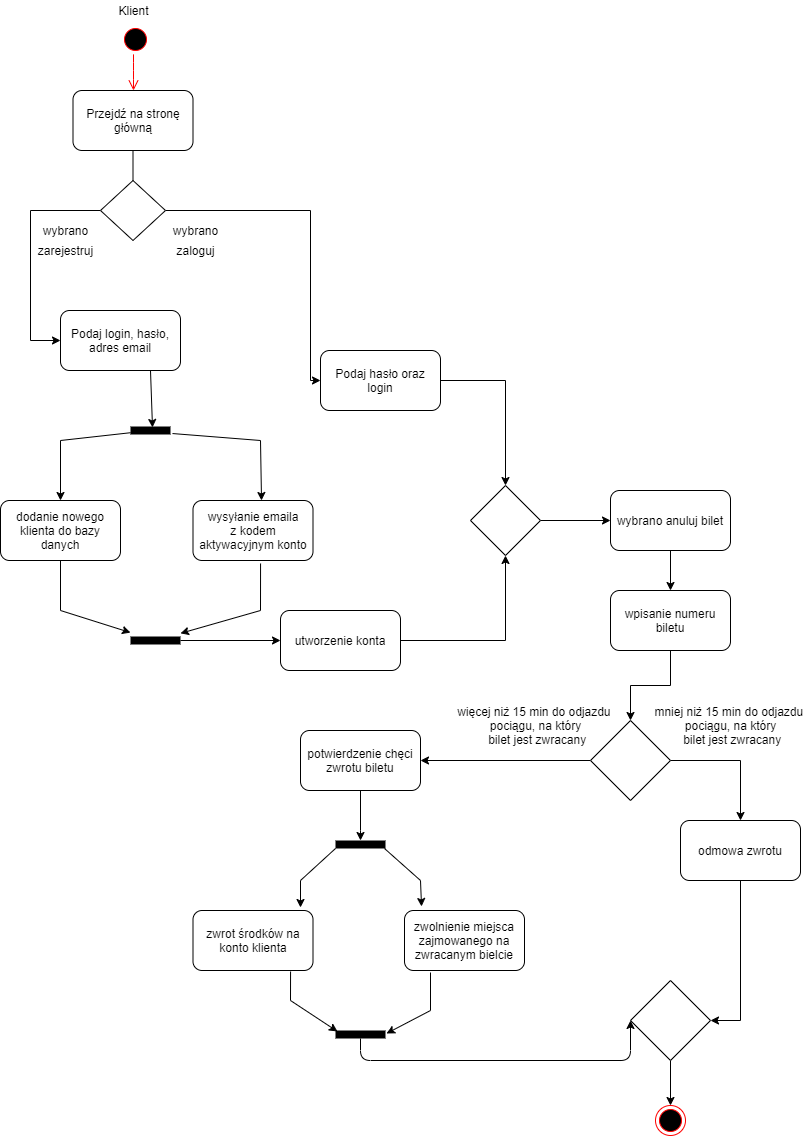

The diagram above was exported from draw.io. Its source (the exported page's mxGraphModel, read from the mxfile embedded in the PNG):
<mxGraphModel dx="1321" dy="745" grid="1" gridSize="10" guides="1" tooltips="1" connect="1" arrows="1" fold="1" page="1" pageScale="1" pageWidth="827" pageHeight="1169" math="0" shadow="0">
  <root>
    <mxCell id="0" />
    <mxCell id="1" parent="0" />
    <mxCell id="4iVOEquSZQsbbaQpIFm9-2" value="" style="ellipse;html=1;shape=startState;fillColor=#000000;strokeColor=#ff0000;" vertex="1" parent="1">
      <mxGeometry x="130" y="44" width="30" height="30" as="geometry" />
    </mxCell>
    <mxCell id="4iVOEquSZQsbbaQpIFm9-3" value="" style="edgeStyle=orthogonalEdgeStyle;html=1;verticalAlign=bottom;endArrow=open;endSize=8;strokeColor=#ff0000;" edge="1" source="4iVOEquSZQsbbaQpIFm9-2" parent="1" target="4iVOEquSZQsbbaQpIFm9-5">
      <mxGeometry relative="1" as="geometry">
        <mxPoint x="135" y="140" as="targetPoint" />
        <Array as="points">
          <mxPoint x="143" y="90" />
          <mxPoint x="143" y="90" />
        </Array>
      </mxGeometry>
    </mxCell>
    <mxCell id="4iVOEquSZQsbbaQpIFm9-4" value="Klient" style="text;html=1;align=center;verticalAlign=middle;resizable=0;points=[];autosize=1;" vertex="1" parent="1">
      <mxGeometry x="117.5" y="20" width="50" height="20" as="geometry" />
    </mxCell>
    <mxCell id="4iVOEquSZQsbbaQpIFm9-7" style="edgeStyle=orthogonalEdgeStyle;rounded=0;orthogonalLoop=1;jettySize=auto;html=1;entryX=0.5;entryY=0;entryDx=0;entryDy=0;" edge="1" parent="1" source="4iVOEquSZQsbbaQpIFm9-5" target="4iVOEquSZQsbbaQpIFm9-8">
      <mxGeometry relative="1" as="geometry">
        <mxPoint x="170" y="210" as="targetPoint" />
        <Array as="points">
          <mxPoint x="143" y="240" />
        </Array>
      </mxGeometry>
    </mxCell>
    <mxCell id="4iVOEquSZQsbbaQpIFm9-5" value="Przejdź na stronę główną" style="rounded=1;whiteSpace=wrap;html=1;" vertex="1" parent="1">
      <mxGeometry x="82.5" y="110" width="120" height="60" as="geometry" />
    </mxCell>
    <mxCell id="4iVOEquSZQsbbaQpIFm9-9" style="edgeStyle=orthogonalEdgeStyle;rounded=0;orthogonalLoop=1;jettySize=auto;html=1;" edge="1" parent="1" source="4iVOEquSZQsbbaQpIFm9-8" target="4iVOEquSZQsbbaQpIFm9-15">
      <mxGeometry relative="1" as="geometry">
        <mxPoint x="240" y="320" as="targetPoint" />
        <Array as="points">
          <mxPoint x="320" y="230" />
        </Array>
      </mxGeometry>
    </mxCell>
    <mxCell id="4iVOEquSZQsbbaQpIFm9-10" style="edgeStyle=orthogonalEdgeStyle;rounded=0;orthogonalLoop=1;jettySize=auto;html=1;" edge="1" parent="1" source="4iVOEquSZQsbbaQpIFm9-8" target="4iVOEquSZQsbbaQpIFm9-16">
      <mxGeometry relative="1" as="geometry">
        <mxPoint x="40" y="320" as="targetPoint" />
        <Array as="points">
          <mxPoint x="40" y="230" />
        </Array>
      </mxGeometry>
    </mxCell>
    <mxCell id="4iVOEquSZQsbbaQpIFm9-8" value="" style="rhombus;whiteSpace=wrap;html=1;" vertex="1" parent="1">
      <mxGeometry x="110" y="200" width="65" height="60" as="geometry" />
    </mxCell>
    <mxCell id="4iVOEquSZQsbbaQpIFm9-11" value="zaloguj" style="text;html=1;align=center;verticalAlign=middle;resizable=0;points=[];autosize=1;" vertex="1" parent="1">
      <mxGeometry x="180" y="260" width="50" height="20" as="geometry" />
    </mxCell>
    <mxCell id="4iVOEquSZQsbbaQpIFm9-12" value="zarejestruj" style="text;html=1;align=center;verticalAlign=middle;resizable=0;points=[];autosize=1;" vertex="1" parent="1">
      <mxGeometry x="40" y="260" width="70" height="20" as="geometry" />
    </mxCell>
    <mxCell id="4iVOEquSZQsbbaQpIFm9-13" value="wybrano" style="text;html=1;align=center;verticalAlign=middle;resizable=0;points=[];autosize=1;" vertex="1" parent="1">
      <mxGeometry x="175" y="240" width="60" height="20" as="geometry" />
    </mxCell>
    <mxCell id="4iVOEquSZQsbbaQpIFm9-14" value="wybrano" style="text;html=1;align=center;verticalAlign=middle;resizable=0;points=[];autosize=1;" vertex="1" parent="1">
      <mxGeometry x="45" y="240" width="60" height="20" as="geometry" />
    </mxCell>
    <mxCell id="4iVOEquSZQsbbaQpIFm9-66" style="edgeStyle=orthogonalEdgeStyle;rounded=0;orthogonalLoop=1;jettySize=auto;html=1;entryX=0.5;entryY=0;entryDx=0;entryDy=0;" edge="1" parent="1" source="4iVOEquSZQsbbaQpIFm9-15" target="4iVOEquSZQsbbaQpIFm9-65">
      <mxGeometry relative="1" as="geometry" />
    </mxCell>
    <mxCell id="4iVOEquSZQsbbaQpIFm9-15" value="Podaj hasło oraz login" style="rounded=1;whiteSpace=wrap;html=1;" vertex="1" parent="1">
      <mxGeometry x="330" y="370" width="120" height="60" as="geometry" />
    </mxCell>
    <mxCell id="4iVOEquSZQsbbaQpIFm9-16" value="Podaj login, hasło, adres email" style="rounded=1;whiteSpace=wrap;html=1;" vertex="1" parent="1">
      <mxGeometry x="70" y="330" width="120" height="60" as="geometry" />
    </mxCell>
    <mxCell id="4iVOEquSZQsbbaQpIFm9-29" value="" style="line;strokeWidth=8;fillColor=none;align=left;verticalAlign=middle;spacingTop=-1;spacingLeft=3;spacingRight=3;rotatable=0;labelPosition=right;points=[];portConstraint=eastwest;" vertex="1" parent="1">
      <mxGeometry x="140" y="370" width="40" height="160" as="geometry" />
    </mxCell>
    <mxCell id="4iVOEquSZQsbbaQpIFm9-37" value="wysyłanie emaila&lt;br&gt;z kodem aktywacyjnym konto" style="rounded=1;whiteSpace=wrap;html=1;" vertex="1" parent="1">
      <mxGeometry x="202.5" y="520" width="120" height="60" as="geometry" />
    </mxCell>
    <mxCell id="4iVOEquSZQsbbaQpIFm9-38" value="dodanie nowego&lt;br&gt;klienta do bazy danych" style="rounded=1;whiteSpace=wrap;html=1;" vertex="1" parent="1">
      <mxGeometry x="10" y="520" width="120" height="60" as="geometry" />
    </mxCell>
    <mxCell id="4iVOEquSZQsbbaQpIFm9-63" style="edgeStyle=orthogonalEdgeStyle;rounded=0;orthogonalLoop=1;jettySize=auto;html=1;" edge="1" parent="1" source="4iVOEquSZQsbbaQpIFm9-43" target="4iVOEquSZQsbbaQpIFm9-64">
      <mxGeometry relative="1" as="geometry">
        <mxPoint x="350" y="660" as="targetPoint" />
      </mxGeometry>
    </mxCell>
    <mxCell id="4iVOEquSZQsbbaQpIFm9-43" value="" style="line;strokeWidth=8;fillColor=none;align=left;verticalAlign=middle;spacingTop=-1;spacingLeft=3;spacingRight=3;rotatable=0;labelPosition=right;points=[];portConstraint=eastwest;perimeterSpacing=0;" vertex="1" parent="1">
      <mxGeometry x="140" y="650" width="50" height="20" as="geometry" />
    </mxCell>
    <mxCell id="4iVOEquSZQsbbaQpIFm9-50" value="" style="endArrow=classic;html=1;entryX=0.5;entryY=0;entryDx=0;entryDy=0;" edge="1" parent="1" target="4iVOEquSZQsbbaQpIFm9-38">
      <mxGeometry width="50" height="50" relative="1" as="geometry">
        <mxPoint x="70" y="460" as="sourcePoint" />
        <mxPoint x="430" y="530" as="targetPoint" />
      </mxGeometry>
    </mxCell>
    <mxCell id="4iVOEquSZQsbbaQpIFm9-52" value="" style="endArrow=none;html=1;" edge="1" parent="1" target="4iVOEquSZQsbbaQpIFm9-29">
      <mxGeometry width="50" height="50" relative="1" as="geometry">
        <mxPoint x="70" y="460" as="sourcePoint" />
        <mxPoint x="430" y="530" as="targetPoint" />
      </mxGeometry>
    </mxCell>
    <mxCell id="4iVOEquSZQsbbaQpIFm9-56" value="" style="endArrow=none;html=1;entryX=1.05;entryY=0.519;entryDx=0;entryDy=0;entryPerimeter=0;" edge="1" parent="1" target="4iVOEquSZQsbbaQpIFm9-29">
      <mxGeometry width="50" height="50" relative="1" as="geometry">
        <mxPoint x="270" y="460" as="sourcePoint" />
        <mxPoint x="440" y="530" as="targetPoint" />
      </mxGeometry>
    </mxCell>
    <mxCell id="4iVOEquSZQsbbaQpIFm9-57" value="" style="endArrow=classic;html=1;entryX=0.571;entryY=0;entryDx=0;entryDy=0;entryPerimeter=0;" edge="1" parent="1" target="4iVOEquSZQsbbaQpIFm9-37">
      <mxGeometry width="50" height="50" relative="1" as="geometry">
        <mxPoint x="270" y="460" as="sourcePoint" />
        <mxPoint x="440" y="530" as="targetPoint" />
      </mxGeometry>
    </mxCell>
    <mxCell id="4iVOEquSZQsbbaQpIFm9-58" value="" style="endArrow=none;html=1;entryX=0.5;entryY=1;entryDx=0;entryDy=0;" edge="1" parent="1" target="4iVOEquSZQsbbaQpIFm9-38">
      <mxGeometry width="50" height="50" relative="1" as="geometry">
        <mxPoint x="70" y="630" as="sourcePoint" />
        <mxPoint x="80" y="590" as="targetPoint" />
      </mxGeometry>
    </mxCell>
    <mxCell id="4iVOEquSZQsbbaQpIFm9-60" value="" style="endArrow=classic;html=1;" edge="1" parent="1" target="4iVOEquSZQsbbaQpIFm9-43">
      <mxGeometry width="50" height="50" relative="1" as="geometry">
        <mxPoint x="70" y="630" as="sourcePoint" />
        <mxPoint x="440" y="530" as="targetPoint" />
      </mxGeometry>
    </mxCell>
    <mxCell id="4iVOEquSZQsbbaQpIFm9-61" value="" style="endArrow=classic;html=1;" edge="1" parent="1" target="4iVOEquSZQsbbaQpIFm9-43">
      <mxGeometry width="50" height="50" relative="1" as="geometry">
        <mxPoint x="270" y="630" as="sourcePoint" />
        <mxPoint x="440" y="530" as="targetPoint" />
      </mxGeometry>
    </mxCell>
    <mxCell id="4iVOEquSZQsbbaQpIFm9-62" value="" style="endArrow=none;html=1;entryX=0.563;entryY=1.05;entryDx=0;entryDy=0;entryPerimeter=0;" edge="1" parent="1" target="4iVOEquSZQsbbaQpIFm9-37">
      <mxGeometry width="50" height="50" relative="1" as="geometry">
        <mxPoint x="270" y="630" as="sourcePoint" />
        <mxPoint x="440" y="530" as="targetPoint" />
      </mxGeometry>
    </mxCell>
    <mxCell id="4iVOEquSZQsbbaQpIFm9-67" style="edgeStyle=orthogonalEdgeStyle;rounded=0;orthogonalLoop=1;jettySize=auto;html=1;entryX=0.5;entryY=1;entryDx=0;entryDy=0;" edge="1" parent="1" source="4iVOEquSZQsbbaQpIFm9-64" target="4iVOEquSZQsbbaQpIFm9-65">
      <mxGeometry relative="1" as="geometry">
        <mxPoint x="520" y="590" as="targetPoint" />
      </mxGeometry>
    </mxCell>
    <mxCell id="4iVOEquSZQsbbaQpIFm9-64" value="utworzenie konta" style="rounded=1;whiteSpace=wrap;html=1;" vertex="1" parent="1">
      <mxGeometry x="290" y="630" width="120" height="60" as="geometry" />
    </mxCell>
    <mxCell id="4iVOEquSZQsbbaQpIFm9-69" style="edgeStyle=orthogonalEdgeStyle;rounded=0;orthogonalLoop=1;jettySize=auto;html=1;" edge="1" parent="1" source="4iVOEquSZQsbbaQpIFm9-65" target="4iVOEquSZQsbbaQpIFm9-114">
      <mxGeometry relative="1" as="geometry">
        <mxPoint x="600" y="540" as="targetPoint" />
      </mxGeometry>
    </mxCell>
    <mxCell id="4iVOEquSZQsbbaQpIFm9-65" value="" style="rhombus;whiteSpace=wrap;html=1;strokeWidth=1;" vertex="1" parent="1">
      <mxGeometry x="480" y="505" width="70" height="70" as="geometry" />
    </mxCell>
    <mxCell id="4iVOEquSZQsbbaQpIFm9-68" value="" style="endArrow=classic;html=1;exitX=0.75;exitY=1;exitDx=0;exitDy=0;entryX=0.55;entryY=0.481;entryDx=0;entryDy=0;entryPerimeter=0;" edge="1" parent="1" source="4iVOEquSZQsbbaQpIFm9-16" target="4iVOEquSZQsbbaQpIFm9-29">
      <mxGeometry width="50" height="50" relative="1" as="geometry">
        <mxPoint x="390" y="480" as="sourcePoint" />
        <mxPoint x="440" y="430" as="targetPoint" />
      </mxGeometry>
    </mxCell>
    <mxCell id="4iVOEquSZQsbbaQpIFm9-116" value="" style="edgeStyle=orthogonalEdgeStyle;rounded=0;orthogonalLoop=1;jettySize=auto;html=1;" edge="1" parent="1" source="4iVOEquSZQsbbaQpIFm9-114" target="4iVOEquSZQsbbaQpIFm9-115">
      <mxGeometry relative="1" as="geometry" />
    </mxCell>
    <mxCell id="4iVOEquSZQsbbaQpIFm9-114" value="wybrano anuluj bilet" style="rounded=1;whiteSpace=wrap;html=1;" vertex="1" parent="1">
      <mxGeometry x="620" y="510" width="120" height="60" as="geometry" />
    </mxCell>
    <mxCell id="4iVOEquSZQsbbaQpIFm9-118" value="" style="edgeStyle=orthogonalEdgeStyle;rounded=0;orthogonalLoop=1;jettySize=auto;html=1;" edge="1" parent="1" source="4iVOEquSZQsbbaQpIFm9-115" target="4iVOEquSZQsbbaQpIFm9-119">
      <mxGeometry relative="1" as="geometry">
        <mxPoint x="680" y="720" as="targetPoint" />
      </mxGeometry>
    </mxCell>
    <mxCell id="4iVOEquSZQsbbaQpIFm9-115" value="wpisanie numeru biletu" style="rounded=1;whiteSpace=wrap;html=1;" vertex="1" parent="1">
      <mxGeometry x="620" y="610" width="120" height="60" as="geometry" />
    </mxCell>
    <mxCell id="4iVOEquSZQsbbaQpIFm9-121" value="" style="edgeStyle=orthogonalEdgeStyle;rounded=0;orthogonalLoop=1;jettySize=auto;html=1;" edge="1" parent="1" source="4iVOEquSZQsbbaQpIFm9-119" target="4iVOEquSZQsbbaQpIFm9-127">
      <mxGeometry relative="1" as="geometry">
        <mxPoint x="500" y="800" as="targetPoint" />
      </mxGeometry>
    </mxCell>
    <mxCell id="4iVOEquSZQsbbaQpIFm9-123" value="" style="edgeStyle=orthogonalEdgeStyle;rounded=0;orthogonalLoop=1;jettySize=auto;html=1;" edge="1" parent="1" source="4iVOEquSZQsbbaQpIFm9-119" target="4iVOEquSZQsbbaQpIFm9-125">
      <mxGeometry relative="1" as="geometry">
        <mxPoint x="790" y="840" as="targetPoint" />
      </mxGeometry>
    </mxCell>
    <mxCell id="4iVOEquSZQsbbaQpIFm9-119" value="" style="rhombus;whiteSpace=wrap;html=1;" vertex="1" parent="1">
      <mxGeometry x="600" y="740" width="80" height="80" as="geometry" />
    </mxCell>
    <mxCell id="4iVOEquSZQsbbaQpIFm9-124" value="mniej niż 15 min do odjazdu &lt;br&gt;pociągu, na który&lt;br&gt;&amp;nbsp;bilet jest zwracany" style="text;html=1;align=center;verticalAlign=middle;resizable=0;points=[];autosize=1;" vertex="1" parent="1">
      <mxGeometry x="660" y="720" width="160" height="50" as="geometry" />
    </mxCell>
    <mxCell id="4iVOEquSZQsbbaQpIFm9-148" style="edgeStyle=orthogonalEdgeStyle;rounded=0;orthogonalLoop=1;jettySize=auto;html=1;entryX=1;entryY=0.5;entryDx=0;entryDy=0;" edge="1" parent="1" source="4iVOEquSZQsbbaQpIFm9-125" target="4iVOEquSZQsbbaQpIFm9-149">
      <mxGeometry relative="1" as="geometry">
        <mxPoint x="680" y="1040" as="targetPoint" />
      </mxGeometry>
    </mxCell>
    <mxCell id="4iVOEquSZQsbbaQpIFm9-125" value="odmowa zwrotu" style="rounded=1;whiteSpace=wrap;html=1;" vertex="1" parent="1">
      <mxGeometry x="690" y="840" width="120" height="60" as="geometry" />
    </mxCell>
    <mxCell id="4iVOEquSZQsbbaQpIFm9-126" value="więcej niż 15 min do odjazdu&amp;nbsp;&lt;br&gt;pociągu, na który&lt;br&gt;&amp;nbsp;bilet jest zwracany" style="text;html=1;align=center;verticalAlign=middle;resizable=0;points=[];autosize=1;" vertex="1" parent="1">
      <mxGeometry x="460" y="720" width="170" height="50" as="geometry" />
    </mxCell>
    <mxCell id="4iVOEquSZQsbbaQpIFm9-133" style="edgeStyle=orthogonalEdgeStyle;rounded=0;orthogonalLoop=1;jettySize=auto;html=1;" edge="1" parent="1" source="4iVOEquSZQsbbaQpIFm9-127" target="4iVOEquSZQsbbaQpIFm9-132">
      <mxGeometry relative="1" as="geometry">
        <mxPoint x="300" y="830" as="targetPoint" />
        <Array as="points">
          <mxPoint x="370" y="850" />
          <mxPoint x="370" y="850" />
        </Array>
      </mxGeometry>
    </mxCell>
    <mxCell id="4iVOEquSZQsbbaQpIFm9-127" value="potwierdzenie chęci zwrotu biletu" style="rounded=1;whiteSpace=wrap;html=1;" vertex="1" parent="1">
      <mxGeometry x="310" y="750" width="120" height="60" as="geometry" />
    </mxCell>
    <mxCell id="4iVOEquSZQsbbaQpIFm9-128" value="zwrot środków na konto klienta" style="rounded=1;whiteSpace=wrap;html=1;" vertex="1" parent="1">
      <mxGeometry x="202.5" y="930" width="120" height="60" as="geometry" />
    </mxCell>
    <mxCell id="4iVOEquSZQsbbaQpIFm9-130" value="zwolnienie miejsca zajmowanego na zwracanym bielcie" style="rounded=1;whiteSpace=wrap;html=1;" vertex="1" parent="1">
      <mxGeometry x="414" y="930" width="120" height="60" as="geometry" />
    </mxCell>
    <mxCell id="4iVOEquSZQsbbaQpIFm9-132" value="" style="line;strokeWidth=8;fillColor=none;align=left;verticalAlign=middle;spacingTop=-1;spacingLeft=3;spacingRight=3;rotatable=0;labelPosition=right;points=[];portConstraint=eastwest;" vertex="1" parent="1">
      <mxGeometry x="345" y="860" width="50" height="8" as="geometry" />
    </mxCell>
    <mxCell id="4iVOEquSZQsbbaQpIFm9-134" value="" style="line;strokeWidth=8;fillColor=none;align=left;verticalAlign=middle;spacingTop=-1;spacingLeft=3;spacingRight=3;rotatable=0;labelPosition=right;points=[];portConstraint=eastwest;" vertex="1" parent="1">
      <mxGeometry x="345" y="1050" width="50" height="8" as="geometry" />
    </mxCell>
    <mxCell id="4iVOEquSZQsbbaQpIFm9-135" value="" style="endArrow=none;html=1;" edge="1" parent="1">
      <mxGeometry width="50" height="50" relative="1" as="geometry">
        <mxPoint x="310" y="900" as="sourcePoint" />
        <mxPoint x="345" y="868" as="targetPoint" />
      </mxGeometry>
    </mxCell>
    <mxCell id="4iVOEquSZQsbbaQpIFm9-138" value="" style="endArrow=classic;html=1;" edge="1" parent="1">
      <mxGeometry width="50" height="50" relative="1" as="geometry">
        <mxPoint x="310" y="900" as="sourcePoint" />
        <mxPoint x="310" y="927" as="targetPoint" />
      </mxGeometry>
    </mxCell>
    <mxCell id="4iVOEquSZQsbbaQpIFm9-139" value="" style="endArrow=classic;html=1;entryX=0.04;entryY=0.125;entryDx=0;entryDy=0;entryPerimeter=0;" edge="1" parent="1" target="4iVOEquSZQsbbaQpIFm9-134">
      <mxGeometry width="50" height="50" relative="1" as="geometry">
        <mxPoint x="300" y="1020" as="sourcePoint" />
        <mxPoint x="290" y="1008" as="targetPoint" />
      </mxGeometry>
    </mxCell>
    <mxCell id="4iVOEquSZQsbbaQpIFm9-140" value="" style="endArrow=none;html=1;entryX=0.813;entryY=1.017;entryDx=0;entryDy=0;entryPerimeter=0;" edge="1" parent="1" target="4iVOEquSZQsbbaQpIFm9-128">
      <mxGeometry width="50" height="50" relative="1" as="geometry">
        <mxPoint x="300" y="1020" as="sourcePoint" />
        <mxPoint x="430" y="830" as="targetPoint" />
      </mxGeometry>
    </mxCell>
    <mxCell id="4iVOEquSZQsbbaQpIFm9-141" value="" style="endArrow=classic;html=1;entryX=1.02;entryY=0.375;entryDx=0;entryDy=0;entryPerimeter=0;" edge="1" parent="1" target="4iVOEquSZQsbbaQpIFm9-134">
      <mxGeometry width="50" height="50" relative="1" as="geometry">
        <mxPoint x="440" y="1030" as="sourcePoint" />
        <mxPoint x="480" y="1070" as="targetPoint" />
      </mxGeometry>
    </mxCell>
    <mxCell id="4iVOEquSZQsbbaQpIFm9-142" value="" style="endArrow=none;html=1;" edge="1" parent="1">
      <mxGeometry width="50" height="50" relative="1" as="geometry">
        <mxPoint x="440" y="992" as="sourcePoint" />
        <mxPoint x="440" y="1030" as="targetPoint" />
      </mxGeometry>
    </mxCell>
    <mxCell id="4iVOEquSZQsbbaQpIFm9-145" value="" style="endArrow=none;html=1;exitX=0.98;exitY=1;exitDx=0;exitDy=0;exitPerimeter=0;" edge="1" parent="1" source="4iVOEquSZQsbbaQpIFm9-132">
      <mxGeometry width="50" height="50" relative="1" as="geometry">
        <mxPoint x="460" y="900" as="sourcePoint" />
        <mxPoint x="430" y="900" as="targetPoint" />
      </mxGeometry>
    </mxCell>
    <mxCell id="4iVOEquSZQsbbaQpIFm9-146" value="" style="endArrow=classic;html=1;entryX=0.142;entryY=-0.067;entryDx=0;entryDy=0;entryPerimeter=0;" edge="1" parent="1" target="4iVOEquSZQsbbaQpIFm9-130">
      <mxGeometry width="50" height="50" relative="1" as="geometry">
        <mxPoint x="430" y="900" as="sourcePoint" />
        <mxPoint x="550" y="860" as="targetPoint" />
      </mxGeometry>
    </mxCell>
    <mxCell id="4iVOEquSZQsbbaQpIFm9-147" value="" style="edgeStyle=elbowEdgeStyle;elbow=vertical;endArrow=classic;html=1;entryX=0;entryY=0.5;entryDx=0;entryDy=0;" edge="1" parent="1" target="4iVOEquSZQsbbaQpIFm9-149">
      <mxGeometry width="50" height="50" relative="1" as="geometry">
        <mxPoint x="370" y="1058" as="sourcePoint" />
        <mxPoint x="630" y="1098" as="targetPoint" />
        <Array as="points">
          <mxPoint x="480" y="1080" />
        </Array>
      </mxGeometry>
    </mxCell>
    <mxCell id="4iVOEquSZQsbbaQpIFm9-150" style="edgeStyle=orthogonalEdgeStyle;rounded=0;orthogonalLoop=1;jettySize=auto;html=1;" edge="1" parent="1" source="4iVOEquSZQsbbaQpIFm9-149" target="4iVOEquSZQsbbaQpIFm9-151">
      <mxGeometry relative="1" as="geometry">
        <mxPoint x="680" y="1140" as="targetPoint" />
      </mxGeometry>
    </mxCell>
    <mxCell id="4iVOEquSZQsbbaQpIFm9-149" value="" style="rhombus;whiteSpace=wrap;html=1;" vertex="1" parent="1">
      <mxGeometry x="640" y="1000" width="80" height="80" as="geometry" />
    </mxCell>
    <mxCell id="4iVOEquSZQsbbaQpIFm9-151" value="" style="ellipse;html=1;shape=endState;fillColor=#000000;strokeColor=#ff0000;" vertex="1" parent="1">
      <mxGeometry x="665" y="1125" width="30" height="30" as="geometry" />
    </mxCell>
  </root>
</mxGraphModel>